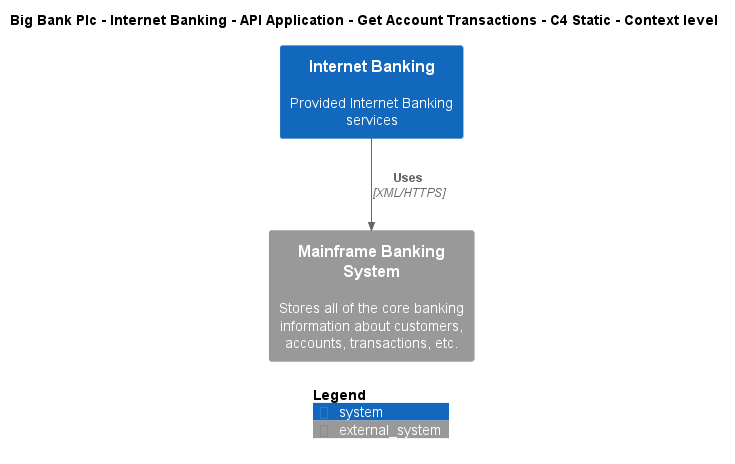

The diagram above was rendered by PlantUML. Its source (embedded in the PNG):
@startuml
!include ..\..\..\..\..\..\..\.c4s\C4_Context.puml

AddElementTag("c4interflow:lifecycle:new", $bgColor=green, $fontColor=#ffffff, $borderColor=green, $shadowing="False")
AddElementTag("c4interflow:lifecycle:changed", $bgColor=orange, $fontColor=#ffffff, $borderColor=orange, $shadowing="False")
AddElementTag("c4interflow:lifecycle:removed", $bgColor=red, $fontColor=#ffffff, $borderColor=red, $shadowing="False")

AddRelTag("c4interflow:lifecycle:new", $textColor=green, $lineColor=green)
AddRelTag("c4interflow:lifecycle:changed", $textColor=orange, $lineColor=orange)
AddRelTag("c4interflow:lifecycle:removed", $textColor=red, $lineColor=red)

SHOW_PERSON_PORTRAIT()
LAYOUT_TOP_DOWN()

skinparam linetype polyline

title Big Bank Plc - Internet Banking - API Application - Get Account Transactions - C4 Static - Context level

System(BigBankPlc.SoftwareSystems.InternetBanking, "Internet Banking", "Provided Internet Banking services")
System_Ext(BigBankPlc.SoftwareSystems.MainframeBankingSystem, "Mainframe Banking System", "Stores all of the core banking information about customers, accounts, transactions, etc.")

Rel(BigBankPlc.SoftwareSystems.InternetBanking, BigBankPlc.SoftwareSystems.MainframeBankingSystem, "Uses", "XML/HTTPS", $tags="protocol:xml/https")


SHOW_LEGEND()
@enduml